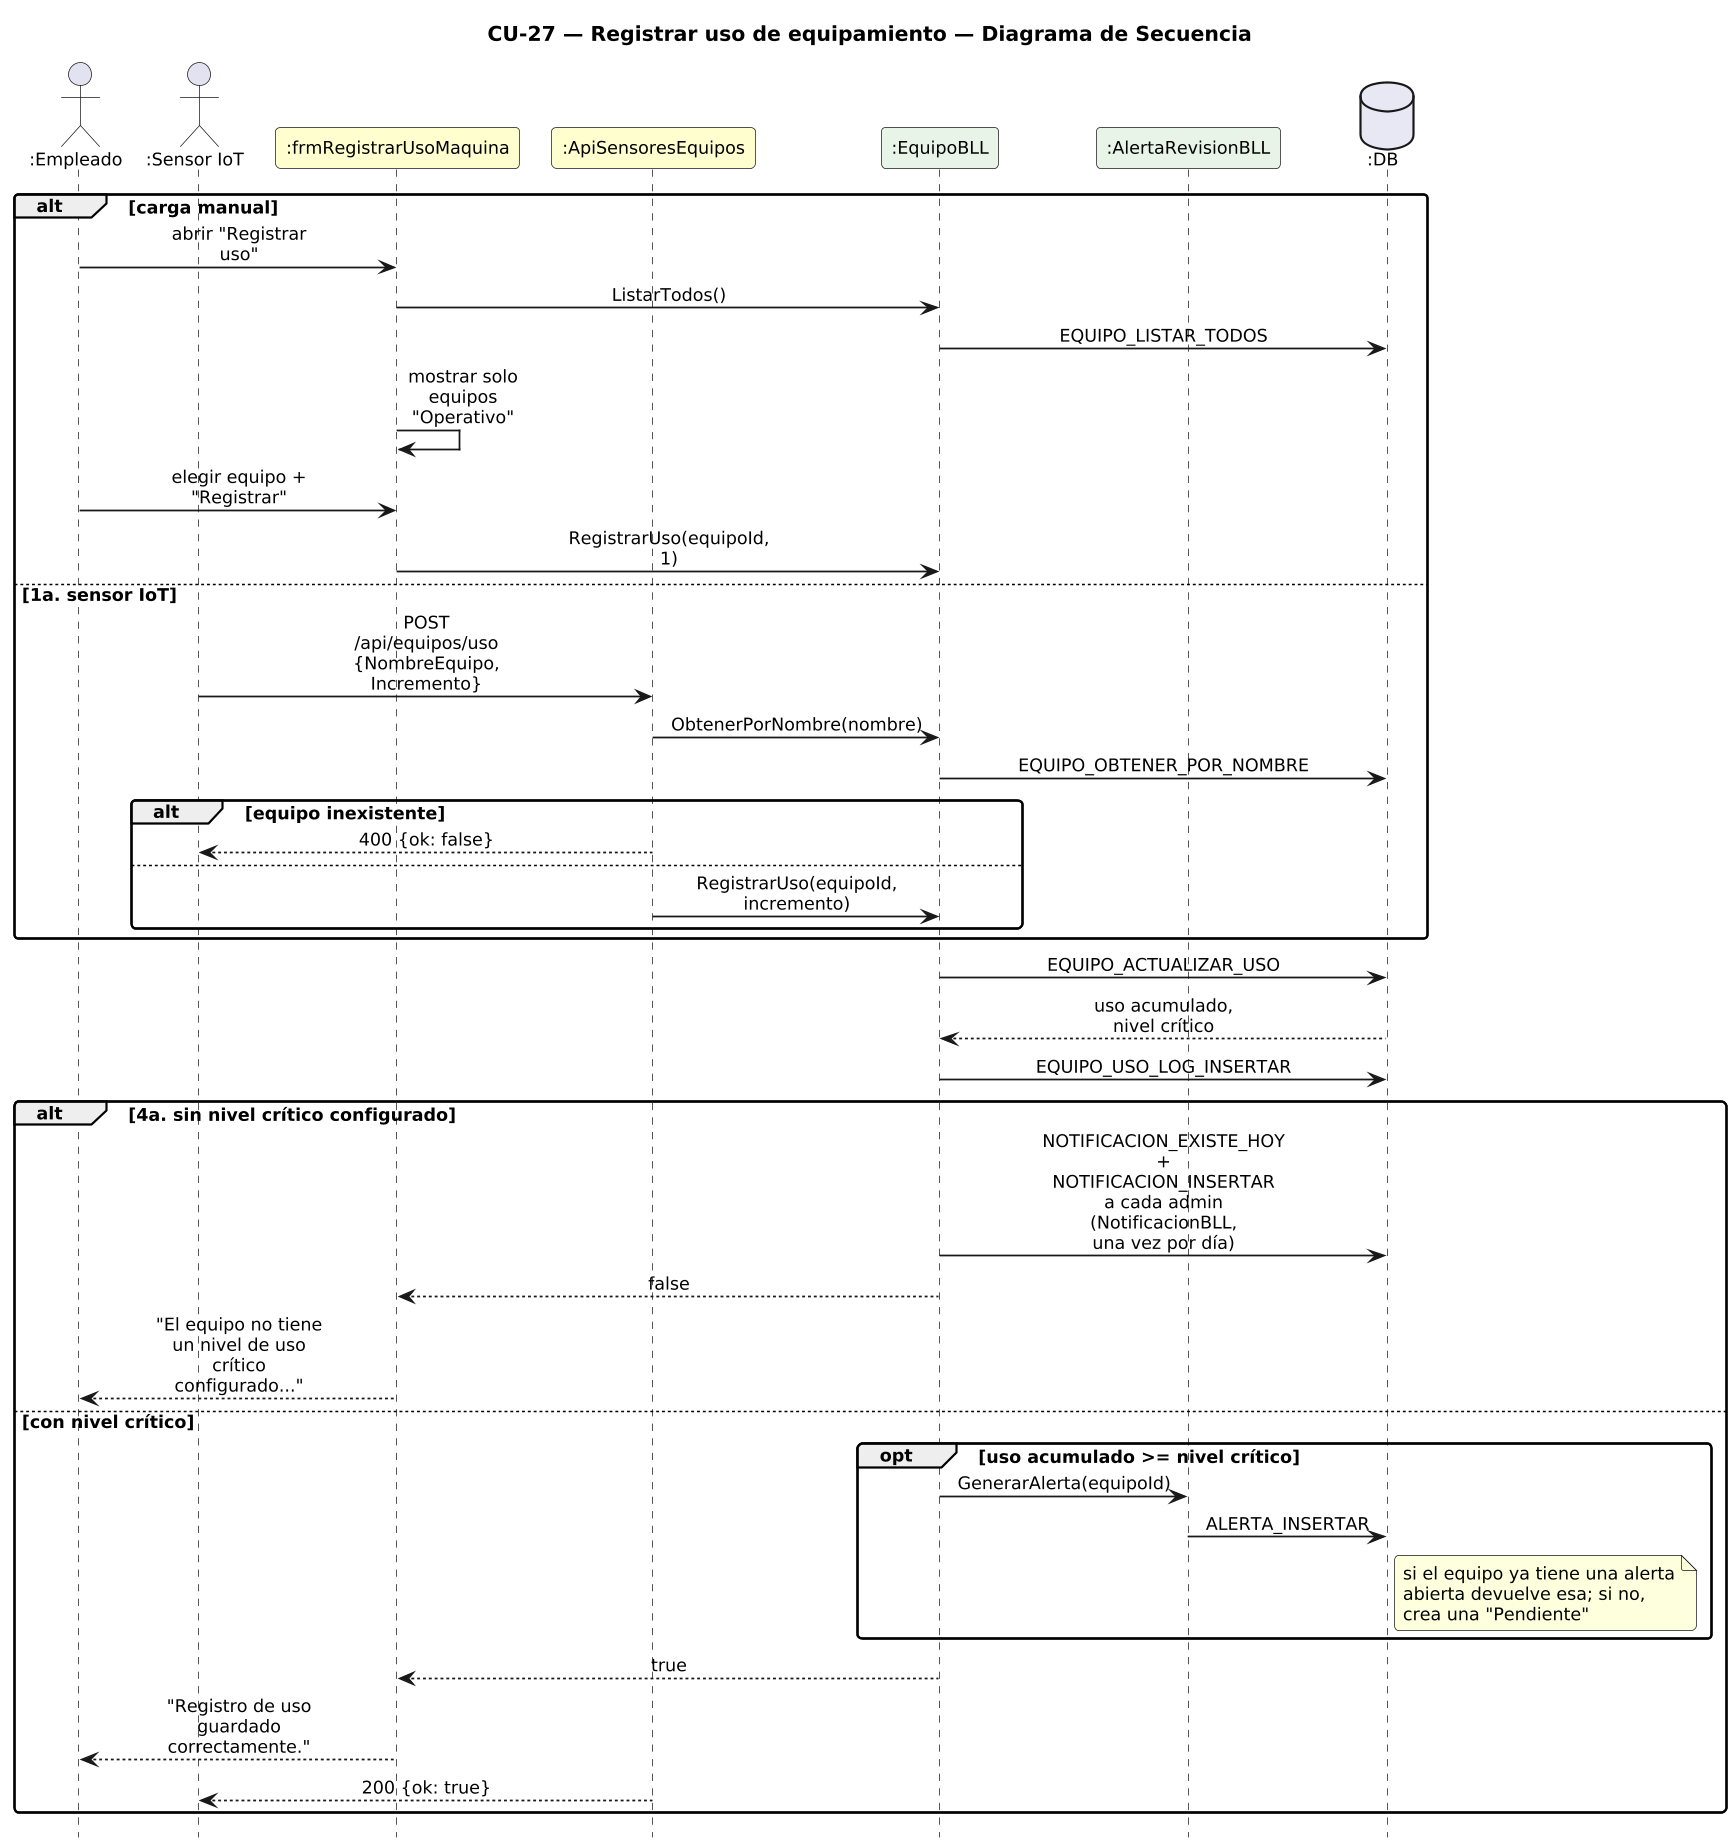

The diagram above was rendered by PlantUML. Its source (embedded in the PNG):
@startuml DiagramaSecuencia_CU27_RegistrarUsoEquipo

title CU-27 — Registrar uso de equipamiento — Diagrama de Secuencia

skinparam shadowing false
skinparam roundcorner 6
skinparam sequenceArrowThickness 1.2
skinparam ParticipantPadding 6
skinparam BoxPadding 4
skinparam maxMessageSize 115
skinparam sequenceMessageAlign center
skinparam defaultFontSize 12
skinparam dpi 140
hide footbox

actor ":Empleado" as E
actor ":Sensor IoT" as SI
participant ":frmRegistrarUsoMaquina" as F #FEFECE
participant ":ApiSensoresEquipos" as API #FEFECE
participant ":EquipoBLL" as EB #E8F4E8
participant ":AlertaRevisionBLL" as AB #E8F4E8
database ":DB" as DB #E8E8F4

alt carga manual
  E -> F : abrir "Registrar uso"
  F -> EB : ListarTodos()
  EB -> DB : EQUIPO_LISTAR_TODOS
  F -> F : mostrar solo equipos "Operativo"
  E -> F : elegir equipo + "Registrar"
  F -> EB : RegistrarUso(equipoId, 1)
else 1a. sensor IoT
  SI -> API : POST /api/equipos/uso\n{NombreEquipo, Incremento}
  API -> EB : ObtenerPorNombre(nombre)
  EB -> DB : EQUIPO_OBTENER_POR_NOMBRE
  alt equipo inexistente
    API --> SI : 400 {ok: false}
  else
    API -> EB : RegistrarUso(equipoId, incremento)
  end
end
EB -> DB : EQUIPO_ACTUALIZAR_USO
DB --> EB : uso acumulado, nivel crítico
EB -> DB : EQUIPO_USO_LOG_INSERTAR
alt 4a. sin nivel crítico configurado
  EB -> DB : NOTIFICACION_EXISTE_HOY\n+ NOTIFICACION_INSERTAR a cada admin\n(NotificacionBLL, una vez por día)
  EB --> F : false
  F --> E : "El equipo no tiene un nivel de uso crítico configurado..."
else con nivel crítico
  opt uso acumulado >= nivel crítico
    EB -> AB : GenerarAlerta(equipoId)
    AB -> DB : ALERTA_INSERTAR
    note right of DB : si el equipo ya tiene una alerta\nabierta devuelve esa; si no,\ncrea una "Pendiente"
  end
  EB --> F : true
  F --> E : "Registro de uso guardado correctamente."
  API --> SI : 200 {ok: true}
end

@enduml